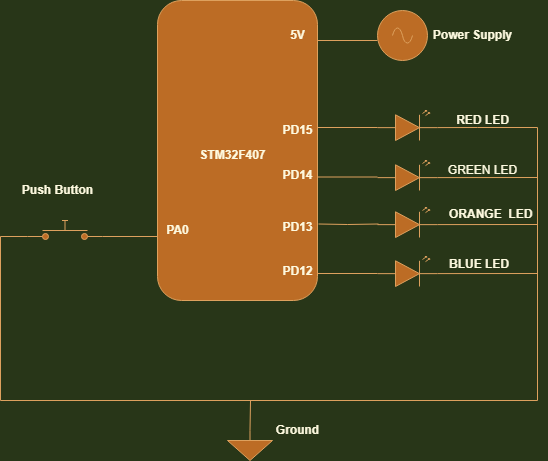

The diagram above was exported from draw.io. Its source (the exported page's mxGraphModel, read from the mxfile embedded in the PNG):
<mxGraphModel dx="868" dy="482" grid="1" gridSize="10" guides="1" tooltips="1" connect="1" arrows="1" fold="1" page="1" pageScale="1" pageWidth="850" pageHeight="1100" background="#283618" math="0" shadow="0">
  <root>
    <mxCell id="0" />
    <mxCell id="1" parent="0" />
    <mxCell id="zry_Ast92H6NIZFPYe2l-2" value="" style="shape=mxgraph.electrical.electro-mechanical.pushbutton;aspect=fixed;elSwitchState=off;fontStyle=1;fillColor=#BC6C25;strokeColor=#DDA15E;fontColor=#FEFAE0;" vertex="1" parent="1">
      <mxGeometry x="190" y="260" width="75" height="20" as="geometry" />
    </mxCell>
    <mxCell id="zry_Ast92H6NIZFPYe2l-3" value="" style="pointerEvents=1;verticalLabelPosition=bottom;shadow=0;dashed=0;align=center;html=1;verticalAlign=top;shape=mxgraph.electrical.signal_sources.signal_ground;fontStyle=1;fillColor=#BC6C25;strokeColor=#DDA15E;fontColor=#FEFAE0;" vertex="1" parent="1">
      <mxGeometry x="390" y="470" width="45" height="30" as="geometry" />
    </mxCell>
    <mxCell id="zry_Ast92H6NIZFPYe2l-4" value="" style="rounded=1;whiteSpace=wrap;html=1;direction=south;fontStyle=1;fillColor=#BC6C25;strokeColor=#DDA15E;fontColor=#FEFAE0;" vertex="1" parent="1">
      <mxGeometry x="320" y="40" width="160" height="300" as="geometry" />
    </mxCell>
    <mxCell id="zry_Ast92H6NIZFPYe2l-6" value="" style="endArrow=none;html=1;rounded=0;exitX=1;exitY=0.8;exitDx=0;exitDy=0;fontStyle=1;labelBackgroundColor=#283618;strokeColor=#DDA15E;fontColor=#FEFAE0;" edge="1" parent="1" source="zry_Ast92H6NIZFPYe2l-2">
      <mxGeometry width="50" height="50" relative="1" as="geometry">
        <mxPoint x="390" y="280" as="sourcePoint" />
        <mxPoint x="320" y="276" as="targetPoint" />
      </mxGeometry>
    </mxCell>
    <mxCell id="zry_Ast92H6NIZFPYe2l-7" value="" style="endArrow=none;html=1;rounded=0;entryX=0;entryY=0.8;entryDx=0;entryDy=0;exitX=0.5;exitY=0;exitDx=0;exitDy=0;exitPerimeter=0;fontStyle=1;labelBackgroundColor=#283618;strokeColor=#DDA15E;fontColor=#FEFAE0;" edge="1" parent="1" source="zry_Ast92H6NIZFPYe2l-3" target="zry_Ast92H6NIZFPYe2l-2">
      <mxGeometry width="50" height="50" relative="1" as="geometry">
        <mxPoint x="433" y="440" as="sourcePoint" />
        <mxPoint x="440" y="230" as="targetPoint" />
        <Array as="points">
          <mxPoint x="413" y="440" />
          <mxPoint x="163" y="440" />
          <mxPoint x="163" y="276" />
        </Array>
      </mxGeometry>
    </mxCell>
    <mxCell id="zry_Ast92H6NIZFPYe2l-15" value="" style="verticalLabelPosition=bottom;shadow=0;dashed=0;align=center;html=1;verticalAlign=top;shape=mxgraph.electrical.opto_electronics.led_2;pointerEvents=1;fontStyle=1;fillColor=#BC6C25;strokeColor=#DDA15E;fontColor=#FEFAE0;" vertex="1" parent="1">
      <mxGeometry x="540" y="150" width="60" height="30" as="geometry" />
    </mxCell>
    <mxCell id="zry_Ast92H6NIZFPYe2l-17" value="" style="pointerEvents=1;verticalLabelPosition=bottom;shadow=0;dashed=0;align=center;html=1;verticalAlign=top;shape=mxgraph.electrical.signal_sources.source;aspect=fixed;points=[[0.5,0,0],[1,0.5,0],[0.5,1,0],[0,0.5,0]];elSignalType=ac;fontStyle=1;fillColor=#BC6C25;strokeColor=#DDA15E;fontColor=#FEFAE0;" vertex="1" parent="1">
      <mxGeometry x="540" y="50" width="50" height="50" as="geometry" />
    </mxCell>
    <mxCell id="zry_Ast92H6NIZFPYe2l-18" value="" style="verticalLabelPosition=bottom;shadow=0;dashed=0;align=center;html=1;verticalAlign=top;shape=mxgraph.electrical.opto_electronics.led_2;pointerEvents=1;fontStyle=1;fillColor=#BC6C25;strokeColor=#DDA15E;fontColor=#FEFAE0;" vertex="1" parent="1">
      <mxGeometry x="540" y="200" width="60" height="30" as="geometry" />
    </mxCell>
    <mxCell id="zry_Ast92H6NIZFPYe2l-19" value="" style="verticalLabelPosition=bottom;shadow=0;dashed=0;align=center;html=1;verticalAlign=top;shape=mxgraph.electrical.opto_electronics.led_2;pointerEvents=1;fontStyle=1;fillColor=#BC6C25;strokeColor=#DDA15E;fontColor=#FEFAE0;" vertex="1" parent="1">
      <mxGeometry x="540" y="247" width="60" height="30" as="geometry" />
    </mxCell>
    <mxCell id="zry_Ast92H6NIZFPYe2l-20" value="" style="verticalLabelPosition=bottom;shadow=0;dashed=0;align=center;html=1;verticalAlign=top;shape=mxgraph.electrical.opto_electronics.led_2;pointerEvents=1;fontStyle=1;fillColor=#BC6C25;strokeColor=#DDA15E;fontColor=#FEFAE0;" vertex="1" parent="1">
      <mxGeometry x="540" y="296" width="60" height="30" as="geometry" />
    </mxCell>
    <mxCell id="zry_Ast92H6NIZFPYe2l-23" value="" style="endArrow=none;html=1;rounded=0;exitX=0;exitY=0.667;exitDx=0;exitDy=0;exitPerimeter=0;fontStyle=1;labelBackgroundColor=#283618;strokeColor=#DDA15E;fontColor=#FEFAE0;" edge="1" parent="1">
      <mxGeometry width="50" height="50" relative="1" as="geometry">
        <mxPoint x="540" y="167.01" as="sourcePoint" />
        <mxPoint x="480" y="167" as="targetPoint" />
      </mxGeometry>
    </mxCell>
    <mxCell id="zry_Ast92H6NIZFPYe2l-25" value="" style="endArrow=none;html=1;rounded=0;exitX=0;exitY=0.667;exitDx=0;exitDy=0;exitPerimeter=0;fontStyle=1;labelBackgroundColor=#283618;strokeColor=#DDA15E;fontColor=#FEFAE0;" edge="1" parent="1">
      <mxGeometry width="50" height="50" relative="1" as="geometry">
        <mxPoint x="540" y="216.51" as="sourcePoint" />
        <mxPoint x="480" y="216.5" as="targetPoint" />
      </mxGeometry>
    </mxCell>
    <mxCell id="zry_Ast92H6NIZFPYe2l-26" value="" style="endArrow=none;html=1;rounded=0;exitX=0;exitY=0.667;exitDx=0;exitDy=0;exitPerimeter=0;fontStyle=1;labelBackgroundColor=#283618;strokeColor=#DDA15E;fontColor=#FEFAE0;" edge="1" parent="1">
      <mxGeometry width="50" height="50" relative="1" as="geometry">
        <mxPoint x="541" y="263.51" as="sourcePoint" />
        <mxPoint x="481" y="263.5" as="targetPoint" />
        <Array as="points">
          <mxPoint x="510" y="264" />
        </Array>
      </mxGeometry>
    </mxCell>
    <mxCell id="zry_Ast92H6NIZFPYe2l-27" value="" style="endArrow=none;html=1;rounded=0;exitX=0;exitY=0.667;exitDx=0;exitDy=0;exitPerimeter=0;fontStyle=1;labelBackgroundColor=#283618;strokeColor=#DDA15E;fontColor=#FEFAE0;" edge="1" parent="1">
      <mxGeometry width="50" height="50" relative="1" as="geometry">
        <mxPoint x="540" y="313.01" as="sourcePoint" />
        <mxPoint x="480" y="313" as="targetPoint" />
      </mxGeometry>
    </mxCell>
    <mxCell id="zry_Ast92H6NIZFPYe2l-28" value="" style="endArrow=none;html=1;rounded=0;exitX=1;exitY=0.57;exitDx=0;exitDy=0;exitPerimeter=0;fontStyle=1;labelBackgroundColor=#283618;strokeColor=#DDA15E;fontColor=#FEFAE0;" edge="1" parent="1" source="zry_Ast92H6NIZFPYe2l-15">
      <mxGeometry width="50" height="50" relative="1" as="geometry">
        <mxPoint x="530" y="270" as="sourcePoint" />
        <mxPoint x="410" y="440" as="targetPoint" />
        <Array as="points">
          <mxPoint x="640" y="167" />
          <mxPoint x="700" y="167" />
          <mxPoint x="700" y="440" />
        </Array>
      </mxGeometry>
    </mxCell>
    <mxCell id="zry_Ast92H6NIZFPYe2l-29" value="" style="endArrow=none;html=1;rounded=0;entryX=1;entryY=0.57;entryDx=0;entryDy=0;entryPerimeter=0;fontStyle=1;labelBackgroundColor=#283618;strokeColor=#DDA15E;fontColor=#FEFAE0;" edge="1" parent="1" target="zry_Ast92H6NIZFPYe2l-18">
      <mxGeometry width="50" height="50" relative="1" as="geometry">
        <mxPoint x="700" y="217" as="sourcePoint" />
        <mxPoint x="610" y="220" as="targetPoint" />
      </mxGeometry>
    </mxCell>
    <mxCell id="zry_Ast92H6NIZFPYe2l-30" value="" style="endArrow=none;html=1;rounded=0;entryX=1;entryY=0.57;entryDx=0;entryDy=0;entryPerimeter=0;fontStyle=1;labelBackgroundColor=#283618;strokeColor=#DDA15E;fontColor=#FEFAE0;" edge="1" parent="1" target="zry_Ast92H6NIZFPYe2l-19">
      <mxGeometry width="50" height="50" relative="1" as="geometry">
        <mxPoint x="700" y="264" as="sourcePoint" />
        <mxPoint x="690" y="269.5" as="targetPoint" />
      </mxGeometry>
    </mxCell>
    <mxCell id="zry_Ast92H6NIZFPYe2l-31" value="" style="endArrow=none;html=1;rounded=0;entryX=1;entryY=0.57;entryDx=0;entryDy=0;entryPerimeter=0;fontStyle=1;labelBackgroundColor=#283618;strokeColor=#DDA15E;fontColor=#FEFAE0;" edge="1" parent="1" target="zry_Ast92H6NIZFPYe2l-20">
      <mxGeometry width="50" height="50" relative="1" as="geometry">
        <mxPoint x="700" y="313" as="sourcePoint" />
        <mxPoint x="600" y="310.6" as="targetPoint" />
      </mxGeometry>
    </mxCell>
    <mxCell id="zry_Ast92H6NIZFPYe2l-32" value="" style="endArrow=none;html=1;rounded=0;fontStyle=1;labelBackgroundColor=#283618;strokeColor=#DDA15E;fontColor=#FEFAE0;" edge="1" parent="1">
      <mxGeometry width="50" height="50" relative="1" as="geometry">
        <mxPoint x="540" y="80" as="sourcePoint" />
        <mxPoint x="480" y="80" as="targetPoint" />
      </mxGeometry>
    </mxCell>
    <mxCell id="zry_Ast92H6NIZFPYe2l-34" value="Push Button" style="text;html=1;align=center;verticalAlign=middle;resizable=0;points=[];autosize=1;strokeColor=none;fillColor=none;fontStyle=1;fontColor=#FEFAE0;" vertex="1" parent="1">
      <mxGeometry x="175" y="220" width="90" height="20" as="geometry" />
    </mxCell>
    <mxCell id="zry_Ast92H6NIZFPYe2l-35" value="Ground" style="text;html=1;align=center;verticalAlign=middle;resizable=0;points=[];autosize=1;strokeColor=none;fillColor=none;fontStyle=1;fontColor=#FEFAE0;" vertex="1" parent="1">
      <mxGeometry x="430" y="460" width="60" height="20" as="geometry" />
    </mxCell>
    <mxCell id="zry_Ast92H6NIZFPYe2l-36" value="5V" style="text;html=1;align=center;verticalAlign=middle;resizable=0;points=[];autosize=1;strokeColor=none;fillColor=none;fontStyle=1;fontColor=#FEFAE0;" vertex="1" parent="1">
      <mxGeometry x="445" y="65" width="30" height="20" as="geometry" />
    </mxCell>
    <mxCell id="zry_Ast92H6NIZFPYe2l-37" value="Power Supply" style="text;html=1;align=center;verticalAlign=middle;resizable=0;points=[];autosize=1;strokeColor=none;fillColor=none;fontStyle=1;fontColor=#FEFAE0;" vertex="1" parent="1">
      <mxGeometry x="590" y="65" width="90" height="20" as="geometry" />
    </mxCell>
    <mxCell id="zry_Ast92H6NIZFPYe2l-38" value="PD15" style="text;html=1;align=center;verticalAlign=middle;resizable=0;points=[];autosize=1;strokeColor=none;fillColor=none;fontStyle=1;fontColor=#FEFAE0;" vertex="1" parent="1">
      <mxGeometry x="435" y="160" width="50" height="20" as="geometry" />
    </mxCell>
    <mxCell id="zry_Ast92H6NIZFPYe2l-39" value="PD14" style="text;html=1;align=center;verticalAlign=middle;resizable=0;points=[];autosize=1;strokeColor=none;fillColor=none;fontStyle=1;fontColor=#FEFAE0;" vertex="1" parent="1">
      <mxGeometry x="435" y="205" width="50" height="20" as="geometry" />
    </mxCell>
    <mxCell id="zry_Ast92H6NIZFPYe2l-40" value="PD13" style="text;html=1;align=center;verticalAlign=middle;resizable=0;points=[];autosize=1;strokeColor=none;fillColor=none;fontStyle=1;fontColor=#FEFAE0;" vertex="1" parent="1">
      <mxGeometry x="435" y="257" width="50" height="20" as="geometry" />
    </mxCell>
    <mxCell id="zry_Ast92H6NIZFPYe2l-41" value="PD12" style="text;html=1;align=center;verticalAlign=middle;resizable=0;points=[];autosize=1;strokeColor=none;fillColor=none;fontStyle=1;fontColor=#FEFAE0;" vertex="1" parent="1">
      <mxGeometry x="435" y="301" width="50" height="20" as="geometry" />
    </mxCell>
    <mxCell id="zry_Ast92H6NIZFPYe2l-42" value="RED LED" style="text;html=1;align=center;verticalAlign=middle;resizable=0;points=[];autosize=1;strokeColor=none;fillColor=none;fontStyle=1;fontColor=#FEFAE0;" vertex="1" parent="1">
      <mxGeometry x="610" y="150" width="70" height="20" as="geometry" />
    </mxCell>
    <mxCell id="zry_Ast92H6NIZFPYe2l-46" value="&lt;div style=&quot;text-align: center;&quot;&gt;&lt;span style=&quot;background-color: initial;&quot;&gt;ORANGE&amp;nbsp; LED&lt;/span&gt;&lt;/div&gt;" style="text;whiteSpace=wrap;html=1;fontStyle=1;fontColor=#FEFAE0;" vertex="1" parent="1">
      <mxGeometry x="610" y="240" width="90" height="30" as="geometry" />
    </mxCell>
    <mxCell id="zry_Ast92H6NIZFPYe2l-48" value="&lt;div style=&quot;text-align: center;&quot;&gt;&lt;span style=&quot;background-color: initial;&quot;&gt;BLUE LED&lt;/span&gt;&lt;/div&gt;" style="text;whiteSpace=wrap;html=1;fontStyle=1;fontColor=#FEFAE0;" vertex="1" parent="1">
      <mxGeometry x="610" y="290" width="100" height="30" as="geometry" />
    </mxCell>
    <mxCell id="zry_Ast92H6NIZFPYe2l-49" value="STM32F407" style="text;html=1;align=center;verticalAlign=middle;resizable=0;points=[];autosize=1;strokeColor=none;fillColor=none;fontStyle=1;fontColor=#FEFAE0;" vertex="1" parent="1">
      <mxGeometry x="355" y="185" width="80" height="20" as="geometry" />
    </mxCell>
    <mxCell id="zry_Ast92H6NIZFPYe2l-50" value="PA0" style="text;html=1;align=center;verticalAlign=middle;resizable=0;points=[];autosize=1;strokeColor=none;fillColor=none;fontStyle=1;fontColor=#FEFAE0;" vertex="1" parent="1">
      <mxGeometry x="320" y="260" width="40" height="20" as="geometry" />
    </mxCell>
    <mxCell id="zry_Ast92H6NIZFPYe2l-51" value="GREEN LED" style="text;html=1;align=center;verticalAlign=middle;resizable=0;points=[];autosize=1;strokeColor=none;fillColor=none;fontColor=#FEFAE0;" vertex="1" parent="1">
      <mxGeometry x="605" y="200" width="80" height="20" as="geometry" />
    </mxCell>
  </root>
</mxGraphModel>